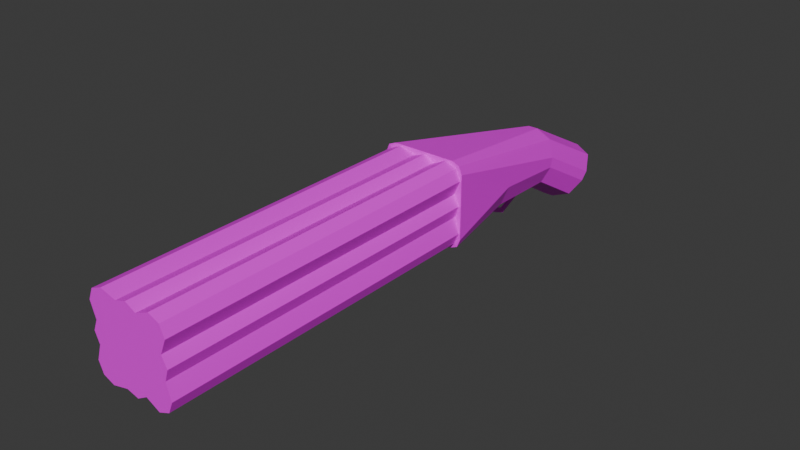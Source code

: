 # Source: smokeandthunder.blend  (saved by Blender 4.4.32; exported with 4.5.12 LTS)
import bpy
from mathutils import Matrix  # noqa: F401  (used for matrix-valued properties, if any)

bpy.ops.wm.read_factory_settings(use_empty=True)
scene = bpy.context.scene
scene.name = 'Scene'

# ---- collections
col_collection = bpy.data.collections.new('Collection'); scene.collection.children.link(col_collection)

# ---- images (referenced by path relative to the original .blend; pixels are not part of the script)
import os
ASSET_DIR = os.environ.get("B2B_ASSET_DIR", "")  # directory of the original .blend (textures are referenced by path, not embedded)
HERE = os.path.dirname(os.path.abspath(__file__))  # packed textures are extracted next to this script under _unpacked/

def load_image(name, relpath, width, height, colorspace="sRGB"):
    """Load a texture the original file referenced (path relative to the .blend, or extracted next to this script)."""
    p = next((c for c in (os.path.join(HERE, relpath), os.path.join(ASSET_DIR, relpath)) if relpath and os.path.exists(c)), "")
    if p:
        img = bpy.data.images.load(p, check_existing=True)
        img.name = name
    else:  # same state as the original file: an image datablock whose file is absent (Cycles renders it pink)
        img = bpy.data.images.new(name, width, height)
        img.source = "FILE"
        img.filepath = "//" + (relpath or name)
    img.colorspace_settings.name = colorspace
    return img
img_smokeandthunder_png = load_image('smokeandthunder.png', 'smokeandthunder.png', 1024, 1024, 'sRGB')

# ---- materials (node trees are filled in below, after node groups)
mat_cube = bpy.data.materials.new('Cube')

# ---- material node trees
mat_cube.use_nodes = True; mat_cube.node_tree.nodes.clear()
_N = mat_cube.node_tree.nodes; _L = mat_cube.node_tree.links
n0 = _N.new('ShaderNodeBsdfPrincipled'); n0.name = 'Principled BSDF'; n0.location = (190, 73)
n1 = _N.new('ShaderNodeOutputMaterial'); n1.name = 'Material Output'; n1.location = (470, 0)
n2 = _N.new('ShaderNodeTexImage'); n2.name = 'Image Texture'; n2.location = (-155, 60)
n2.image = img_smokeandthunder_png
_L.new(n2.outputs[0], n0.inputs[0])
_L.new(n0.outputs[0], n1.inputs[0])
n1.is_active_output = True

# ---- world
world_world = bpy.data.worlds.new('World'); scene.world = world_world
world_world.use_nodes = True; world_world.node_tree.nodes.clear()
_N = world_world.node_tree.nodes; _L = world_world.node_tree.links
n0 = _N.new('ShaderNodeOutputWorld'); n0.name = 'World Output'; n0.location = (300, 300)
n1 = _N.new('ShaderNodeBackground'); n1.name = 'Background'; n1.location = (10, 300)
n1.inputs[0].default_value = (0.05088, 0.05088, 0.05088, 1.0)
_L.new(n1.outputs[0], n0.inputs[0])
n0.is_active_output = True
world_world.color = (0.05088, 0.05088, 0.05088)
world_world.sun_shadow_jitter_overblur = 0.0

# ---- meshes
me_cube_001 = bpy.data.meshes.new('Cube.001')
me_cube_001.from_pydata([(0.9688, -1.0, -0.6042), (-1.0, -1.0, 0.75), (1.0, -1.0, -0.75), (0.75, -1.0, -1.0), (-0.75, -1.0, 1.0), (-1.0, -1.0, -0.25), (-0.9554, -1.0, -2.829e-08), (0.25, -1.0, -1.0), (-0.75, -1.0, -1.0), (0.9473, -1.0, 0.02246), (0.8611, -1.0, -0.238), (0.862, -1.0, 0.862), (-0.8526, -1.0, -0.2484), (-0.862, -1.0, 0.862), (0.04864, -8.685, -0.9466), (0.02917, -1.0, 0.9511), (0.6042, -8.685, -0.9688), (0.9688, -1.0, 0.6042), (0.6042, -1.0, 0.9688), (-0.9688, -8.685, -0.6042), (-0.6042, -8.685, -0.9688), (-0.9688, -8.685, 0.6042), (0.6042, -1.0, -0.9688), (-0.9688, -1.0, -0.6042), (-0.6042, -1.0, -0.9688), (-0.2337, -1.0, 0.8673), (-0.2227, -1.0, -0.8746), (-0.862, -1.0, -0.862), (0.2915, -1.0, -0.8057), (0.2742, -1.0, 0.8244), (-0.6042, -1.0, 0.9688), (0.04864, -1.0, -0.9466), (-0.9688, -1.0, 0.6042), (-0.8526, -1.0, 0.2484), (0.862, -1.0, -0.862), (0.8241, -1.0, 0.2676), (-0.9554, -8.685, -2.829e-08), (-0.6042, -8.685, 0.9688), (0.9688, -8.685, -0.6042), (0.6042, -8.685, 0.9688), (0.9688, -8.685, 0.6042), (0.02917, -8.685, 0.9511), (0.9473, -8.685, 0.02246), (-0.2337, -8.685, 0.8673), (-0.8526, -8.685, 0.2484), (-0.2227, -8.685, -0.8746), (-0.862, -8.685, -0.862), (0.8611, -8.685, -0.238), (0.862, -8.685, -0.862), (0.2915, -8.685, -0.8057), (0.862, -8.685, 0.862), (0.8241, -8.685, 0.2676), (0.2742, -8.685, 0.8244), (-0.8526, -8.685, -0.2484), (-0.862, -8.685, 0.862), (-1.0, -1.0, -0.75), (-0.9268, -1.0, -0.9268), (-0.9268, -1.0, 0.9268), (-0.829, 1.0, -0.2895), (-0.6288, 1.0, -0.7729), (0.9268, -1.0, -0.9268), (1.0, -1.0, 0.75), (0.75, -1.0, 1.0), (0.9268, -1.0, 0.9268), (0.829, 1.0, -0.2895), (0.6288, 1.0, -0.7729), (-0.5132, 2.833, -0.908), (-0.6766, 2.938, -0.5232), (-0.1187, 3.15, 0.2523), (-0.5132, 3.107, 0.09294), (-0.6766, 3.001, -0.2918), (0.5132, 2.833, -0.908), (0.6766, 2.938, -0.5232), (0.5132, 3.107, 0.09294), (0.1187, 3.15, 0.2523), (0.6766, 3.001, -0.2918), (-0.3355, 4.485, -1.715), (-0.07431, 4.39, -1.799), (-0.4436, 4.713, -1.513), (-0.07431, 5.166, -1.113), (-0.3355, 5.072, -1.197), (-0.4436, 4.843, -1.398), (0.07431, 4.39, -1.799), (0.3355, 4.485, -1.715), (0.4436, 4.713, -1.513), (0.3355, 5.072, -1.197), (0.07431, 5.166, -1.113), (0.4436, 4.843, -1.398), (-0.5132, 4.159, -1.698), (-0.1187, 4.034, -1.825), (-0.6766, 4.462, -1.394), (-0.1187, 5.071, -0.7792), (-0.5132, 4.945, -0.9054), (-0.6766, 4.643, -1.21), (0.1187, 4.034, -1.825), (0.5132, 4.159, -1.698), (0.6766, 4.462, -1.394), (0.5132, 4.945, -0.9054), (0.1187, 5.071, -0.7792), (0.6766, 4.643, -1.21), (0.03727, 1.576, -1.003), (-0.02275, 2.058, -1.033), (0.02275, 2.058, -1.033), (-0.03727, 1.576, -1.003), (-0.1454, 1.0, -0.9732), (0.1454, 1.0, -0.9732), (-0.02773, 1.687, -1.009), (0.02773, 1.687, -1.009), (0.02871, 1.985, -1.029), (-0.02871, 1.985, -1.029), (0.02275, 2.094, -1.282), (0.02871, 2.029, -1.317), (-0.02871, 2.029, -1.317), (-0.02275, 2.094, -1.282), (0.02773, 1.729, -1.329), (0.03727, 1.642, -1.399), (-0.03727, 1.642, -1.399), (-0.02773, 1.729, -1.329), (0.02773, 1.991, -1.427), (0.03727, 1.983, -1.538), (-0.03727, 1.983, -1.538), (-0.02773, 1.991, -1.427), (0.02773, 2.706, -1.133), (0.03727, 2.812, -1.166), (-0.03727, 2.812, -1.166), (-0.02773, 2.706, -1.133), (-0.1187, 2.845, -1.101), (-0.111, 2.724, -1.064), (-0.1793, 2.796, -1.043), (0.111, 2.724, -1.064), (0.1187, 2.845, -1.101), (0.1793, 2.796, -1.043)], [], [(103, 100, 105, 3, 7, 8, 104, 127, 129, 102, 101, 109, 108, 107, 106), (7, 28, 31, 26, 24, 27, 23, 12, 5, 55, 56, 8), (13, 32, 21, 54), (27, 24, 20, 46), (31, 28, 49, 14), (32, 33, 44, 21), (30, 13, 54, 37), (35, 17, 40, 51), (15, 25, 43, 41), (34, 0, 38, 48), (33, 6, 36, 44), (6, 12, 53, 36), (9, 35, 51, 42), (26, 31, 14, 45), (25, 30, 37, 43), (18, 29, 52, 39), (22, 34, 48, 16), (12, 23, 19, 53), (24, 26, 45, 20), (29, 15, 41, 52), (10, 9, 42, 47), (17, 11, 50, 40), (0, 10, 47, 38), (11, 18, 39, 50), (23, 27, 46, 19), (28, 22, 16, 49), (4, 57, 1, 5, 12, 6, 33, 32, 13, 30, 25, 15, 29, 18, 11, 17, 35, 9, 10, 0, 34, 22, 28, 7, 3, 60, 2, 61, 63, 62), (36, 53, 19, 46, 20, 45, 14, 49, 16, 48, 38, 47, 42, 51, 40, 50, 39, 52, 41, 43, 37, 54, 21, 44), (104, 8, 56, 59), (59, 56, 55, 58), (63, 73, 74, 62), (75, 99, 97, 73, 63, 61), (3, 105, 65, 60), (60, 65, 64, 2), (119, 123, 122, 118, 114, 115), (68, 69, 57, 4), (66, 67, 90, 88), (69, 92, 93, 70, 1, 57), (64, 65, 71, 72), (126, 130, 123, 124), (59, 58, 67, 66), (77, 76, 78, 81, 80, 79, 86, 85, 87, 84, 83, 82), (72, 71, 95, 96), (69, 68, 91, 92), (74, 73, 97, 98), (68, 74, 98, 91), (130, 126, 89, 94), (100, 107, 108, 102, 129, 105), (70, 93, 90, 67, 58, 55, 5, 1), (76, 77, 89, 88), (78, 76, 88, 90), (79, 80, 92, 91), (80, 81, 93, 92), (82, 83, 95, 94), (83, 84, 96, 95), (85, 86, 98, 97), (87, 85, 97, 99), (77, 82, 94, 89), (81, 78, 90, 93), (86, 79, 91, 98), (84, 87, 99, 96), (104, 59, 66, 128, 127), (71, 131, 130, 94, 95), (65, 105, 129, 131, 71), (106, 107, 114, 117), (102, 108, 111, 110), (62, 74, 68, 4), (113, 110, 111, 112), (101, 102, 110, 113), (109, 101, 113, 112), (108, 109, 112, 111), (64, 72, 96, 99, 75, 61, 2), (103, 106, 117, 116), (107, 100, 115, 114), (100, 103, 116, 115), (121, 125, 124, 120, 116, 117), (117, 114, 118, 121), (115, 116, 120, 119), (127, 126, 124, 125), (121, 118, 122, 125), (119, 120, 124, 123), (126, 127, 128), (129, 130, 131), (129, 127, 125, 122), (126, 128, 66, 88, 89), (130, 129, 122, 123)])
_uv = me_cube_001.uv_layers.new(name='UVMap')
_uv.uv.foreach_set('vector', [0.911, 0.7432, 0.916, 0.7432, 0.9233, 0.7819, 0.9639, 0.9163, 0.9303, 0.9163, 0.8631, 0.9163, 0.9038, 0.7819, 0.9061, 0.6661, 0.921, 0.6661, 0.9151, 0.7108, 0.912, 0.7108, 0.9116, 0.7157, 0.9155, 0.7157, 0.9154, 0.7357, 0.9117, 0.7357, 0.487, 0.6731, 0.4739, 0.6759, 0.4834, 0.6595, 0.4785, 0.6413, 0.4849, 0.6157, 0.4777, 0.5983, 0.4603, 0.5912, 0.4364, 0.599, 0.4365, 0.5891, 0.4701, 0.5891, 0.482, 0.594, 0.487, 0.6059, 0.3525, 0.02416, 0.3697, 0.02439, 0.3697, 0.5407, 0.3525, 0.5405, 0.02416, 0.0242, 0.04148, 0.02427, 0.04148, 0.5408, 0.02416, 0.5407, 0.08536, 0.02425, 0.1017, 0.02416, 0.1017, 0.5407, 0.08536, 0.5408, 0.3697, 0.02439, 0.3938, 0.02417, 0.3938, 0.5405, 0.3697, 0.5407, 0.534, 0.5368, 0.5167, 0.5377, 0.5167, 0.02505, 0.534, 0.02417, 0.2642, 0.02416, 0.287, 0.02444, 0.287, 0.5407, 0.2642, 0.5405, 0.5766, 0.5369, 0.5589, 0.5376, 0.5589, 0.025, 0.5766, 0.02431, 0.1884, 0.02429, 0.2058, 0.02449, 0.2058, 0.5408, 0.1884, 0.5406, 0.3938, 0.02417, 0.4103, 0.02439, 0.4103, 0.5407, 0.3938, 0.5405, 0.4103, 0.02439, 0.4272, 0.02419, 0.4272, 0.5405, 0.4103, 0.5407, 0.2479, 0.02442, 0.2642, 0.02416, 0.2642, 0.5405, 0.2479, 0.5407, 0.06713, 0.02421, 0.08536, 0.02425, 0.08536, 0.5408, 0.06713, 0.5407, 0.5589, 0.5376, 0.534, 0.5368, 0.534, 0.02417, 0.5589, 0.025, 0.6152, 0.5368, 0.5931, 0.538, 0.5931, 0.02535, 0.6152, 0.02416, 0.1227, 0.02427, 0.14, 0.0242, 0.14, 0.5407, 0.1227, 0.5408, 0.4272, 0.02419, 0.4509, 0.02444, 0.4509, 0.5407, 0.4272, 0.5405, 0.04148, 0.02427, 0.06713, 0.02421, 0.06713, 0.5407, 0.04148, 0.5408, 0.5931, 0.538, 0.5766, 0.5369, 0.5766, 0.02431, 0.5931, 0.02535, 0.2303, 0.02426, 0.2479, 0.02442, 0.2479, 0.5407, 0.2303, 0.5406, 0.287, 0.02444, 0.3042, 0.02421, 0.3042, 0.5405, 0.287, 0.5407, 0.2058, 0.02449, 0.2303, 0.02426, 0.2303, 0.5406, 0.2058, 0.5408, 0.6326, 0.5377, 0.6152, 0.5368, 0.6152, 0.02416, 0.6326, 0.02504, 0.4509, 0.02444, 0.4684, 0.02424, 0.4684, 0.5405, 0.4509, 0.5407, 0.1017, 0.02416, 0.1227, 0.02427, 0.1227, 0.5408, 0.1017, 0.5407, 0.3525, 0.6059, 0.3575, 0.594, 0.3693, 0.5891, 0.4365, 0.5891, 0.4364, 0.599, 0.4197, 0.5921, 0.403, 0.599, 0.3791, 0.5912, 0.3618, 0.5983, 0.3546, 0.6157, 0.3614, 0.6406, 0.3558, 0.6582, 0.3643, 0.6747, 0.3546, 0.6969, 0.3618, 0.7142, 0.3791, 0.7214, 0.4018, 0.7117, 0.4182, 0.7199, 0.4357, 0.7141, 0.4603, 0.7214, 0.4777, 0.7142, 0.4849, 0.6969, 0.4739, 0.6759, 0.487, 0.6731, 0.487, 0.7067, 0.482, 0.7186, 0.4701, 0.7235, 0.3693, 0.7235, 0.3575, 0.7186, 0.3525, 0.7067, 0.2391, 0.59, 0.2558, 0.5969, 0.2797, 0.5891, 0.297, 0.5963, 0.3042, 0.6136, 0.2979, 0.6392, 0.3027, 0.6575, 0.2932, 0.6738, 0.3042, 0.6948, 0.297, 0.7122, 0.2797, 0.7193, 0.2551, 0.7121, 0.2376, 0.7179, 0.2211, 0.7096, 0.1985, 0.7193, 0.1812, 0.7122, 0.174, 0.6948, 0.1837, 0.6727, 0.1752, 0.6562, 0.1808, 0.6385, 0.174, 0.6136, 0.1812, 0.5963, 0.1985, 0.5891, 0.2224, 0.5969, 0.9038, 0.7819, 0.8631, 0.9163, 0.8513, 0.9163, 0.8713, 0.7818, 0.7177, 0.6571, 0.6809, 0.5269, 0.6926, 0.5243, 0.7497, 0.6502, 0.9758, 0.02477, 0.948, 0.3056, 0.9215, 0.3072, 0.964, 0.02416, 0.7075, 0.3045, 0.7458, 0.4249, 0.7219, 0.441, 0.6809, 0.3066, 0.6809, 0.02416, 0.6925, 0.02637, 0.9639, 0.9163, 0.9233, 0.7819, 0.9558, 0.7818, 0.9758, 0.9163, 0.8029, 0.04906, 0.7662, 0.1793, 0.7341, 0.1724, 0.7912, 0.04652, 0.5681, 0.6205, 0.5366, 0.6728, 0.5353, 0.6655, 0.5607, 0.6202, 0.5563, 0.6019, 0.5616, 0.5967, 0.9056, 0.3072, 0.8791, 0.3056, 0.8513, 0.02477, 0.8631, 0.02416, 0.7333, 0.7798, 0.7603, 0.7812, 0.7235, 0.8932, 0.6992, 0.8777, 0.8029, 0.7844, 0.762, 0.9188, 0.738, 0.9027, 0.7764, 0.7823, 0.7914, 0.5042, 0.8029, 0.502, 0.7341, 0.1724, 0.7662, 0.1793, 0.7505, 0.302, 0.7236, 0.3034, 0.3525, 0.7878, 0.3525, 0.7718, 0.3563, 0.7773, 0.3563, 0.7823, 0.7177, 0.6571, 0.7497, 0.6502, 0.7603, 0.7812, 0.7333, 0.7798, 0.9085, 0.5546, 0.8909, 0.5482, 0.8837, 0.5327, 0.8837, 0.5239, 0.891, 0.5084, 0.9085, 0.502, 0.9185, 0.502, 0.9361, 0.5084, 0.9433, 0.5239, 0.9433, 0.5327, 0.936, 0.5482, 0.9185, 0.5546, 0.7236, 0.3034, 0.7505, 0.302, 0.7847, 0.3999, 0.7603, 0.4154, 0.8791, 0.3056, 0.9056, 0.3072, 0.9056, 0.4438, 0.8791, 0.4365, 0.9215, 0.3072, 0.948, 0.3056, 0.9481, 0.4365, 0.9216, 0.4438, 0.9056, 0.3072, 0.9215, 0.3072, 0.9216, 0.4438, 0.9056, 0.4438, 0.9215, 0.6579, 0.9056, 0.6579, 0.9055, 0.5785, 0.9214, 0.5785, 0.916, 0.7432, 0.9154, 0.7357, 0.9155, 0.7157, 0.9151, 0.7108, 0.921, 0.6661, 0.9233, 0.7819, 0.7764, 0.7823, 0.738, 0.9027, 0.7235, 0.8932, 0.7603, 0.7812, 0.7497, 0.6502, 0.6926, 0.5243, 0.7255, 0.5176, 0.7914, 0.5042, 0.8909, 0.5482, 0.9085, 0.5546, 0.9055, 0.5785, 0.879, 0.57, 0.7188, 0.9119, 0.7023, 0.8998, 0.6992, 0.8777, 0.7235, 0.8932, 0.5585, 0.7606, 0.5628, 0.7782, 0.542, 0.7901, 0.5353, 0.7636, 0.7443, 0.9314, 0.7281, 0.9189, 0.738, 0.9027, 0.762, 0.9188, 0.9185, 0.5546, 0.936, 0.5482, 0.948, 0.57, 0.9214, 0.5785, 0.7815, 0.422, 0.7651, 0.4341, 0.7603, 0.4154, 0.7847, 0.3999, 0.5628, 0.7331, 0.5585, 0.7506, 0.5353, 0.7477, 0.542, 0.7211, 0.7558, 0.4411, 0.7395, 0.4536, 0.7219, 0.441, 0.7458, 0.4249, 0.9085, 0.5546, 0.9185, 0.5546, 0.9214, 0.5785, 0.9055, 0.5785, 0.7281, 0.9189, 0.7188, 0.9119, 0.7235, 0.8932, 0.738, 0.9027, 0.5585, 0.7506, 0.5585, 0.7606, 0.5353, 0.7636, 0.5353, 0.7477, 0.7651, 0.4341, 0.7558, 0.4411, 0.7458, 0.4249, 0.7603, 0.4154, 0.9038, 0.7819, 0.8713, 0.7818, 0.8791, 0.6587, 0.9015, 0.6612, 0.9061, 0.6661, 0.948, 0.6587, 0.9256, 0.6612, 0.9215, 0.6579, 0.9214, 0.5785, 0.948, 0.57, 0.9558, 0.7818, 0.9233, 0.7819, 0.921, 0.6661, 0.9256, 0.6612, 0.948, 0.6587, 0.6165, 0.7162, 0.6202, 0.7162, 0.6202, 0.7378, 0.6165, 0.7378, 0.02416, 0.7222, 0.02901, 0.7212, 0.02901, 0.7407, 0.02434, 0.7391, 0.964, 0.02416, 0.9215, 0.3072, 0.9056, 0.3072, 0.8631, 0.02416, 0.458, 0.7718, 0.4611, 0.7718, 0.4615, 0.7762, 0.4576, 0.7762, 0.2793, 0.7677, 0.2824, 0.7677, 0.2824, 0.7846, 0.2793, 0.7846, 0.174, 0.7677, 0.1788, 0.7687, 0.1786, 0.7856, 0.174, 0.7872, 0.2271, 0.7677, 0.231, 0.7677, 0.231, 0.787, 0.2271, 0.787, 0.7341, 0.1724, 0.7236, 0.3034, 0.7603, 0.4154, 0.7458, 0.4249, 0.7075, 0.3045, 0.6925, 0.02637, 0.7912, 0.04652, 0.05653, 0.5891, 0.05703, 0.5966, 0.03604, 0.6019, 0.0307, 0.5967, 0.5353, 0.5965, 0.5358, 0.5891, 0.5616, 0.5967, 0.5563, 0.6019, 0.1053, 0.7009, 0.1104, 0.7009, 0.1104, 0.7275, 0.1053, 0.7275, 0.03163, 0.6202, 0.05703, 0.6655, 0.05569, 0.6728, 0.02416, 0.6205, 0.0307, 0.5967, 0.03604, 0.6019, 0.1053, 0.5891, 0.1091, 0.5891, 0.1091, 0.6074, 0.1054, 0.6074, 0.6215, 0.6678, 0.6165, 0.6678, 0.6165, 0.645, 0.6215, 0.645, 0.9061, 0.6661, 0.9056, 0.6579, 0.911, 0.6602, 0.9117, 0.6674, 0.1054, 0.6074, 0.1091, 0.6074, 0.1091, 0.6526, 0.1053, 0.6526, 0.6215, 0.645, 0.6165, 0.645, 0.6165, 0.5891, 0.6215, 0.5891, 0.9056, 0.6579, 0.9061, 0.6661, 0.9015, 0.6612, 0.921, 0.6661, 0.9215, 0.6579, 0.9256, 0.6612, 0.4047, 0.7867, 0.4047, 0.7718, 0.4093, 0.7774, 0.4093, 0.7811, 0.9056, 0.6579, 0.9015, 0.6612, 0.8791, 0.6587, 0.879, 0.57, 0.9055, 0.5785, 0.9215, 0.6579, 0.921, 0.6661, 0.9154, 0.6674, 0.916, 0.6602])
me_cube_001.materials.append(mat_cube)
me_cube_001.update()

# ---- objects
ob_cube = bpy.data.objects.new('Cube', me_cube_001)

# ---- transforms, parenting, visibility, modifiers, constraints
ob_cube.location = (0.0, 0.0, 0.0)

# ---- collection membership
col_collection.objects.link(ob_cube)

# ---- scene / render settings (as saved in the file)
scene.frame_start = 1; scene.frame_end = 250; scene.frame_set(1)
scene.render.engine = 'BLENDER_EEVEE_NEXT'
bpy.context.view_layer.update()

# ---- added for rendering (the .blend has no active camera and no usable light): camera, sun
cam_auto = bpy.data.cameras.new('AutoCamera')
cam_auto.lens = 50.0
cam_auto.sensor_width = 36.0
cam_auto.clip_end = 1000.0
ob_auto_camera = bpy.data.objects.new('AutoCamera', cam_auto)
scene.collection.objects.link(ob_auto_camera)
ob_auto_camera.location = (13.2095, -17.6107, 10.1553)
ob_auto_camera.rotation_euler = (1.09748, -7.21219e-08, 0.694738)
scene.camera = ob_auto_camera
light_auto_sun = bpy.data.lights.new('AutoSun', 'SUN')
light_auto_sun.energy = 3.0
light_auto_sun.angle = 0.0523599
ob_auto_sun = bpy.data.objects.new('AutoSun', light_auto_sun)
scene.collection.objects.link(ob_auto_sun)
ob_auto_sun.rotation_euler = (0.872665, 0.174533, 0.523599)
bpy.context.view_layer.update()
